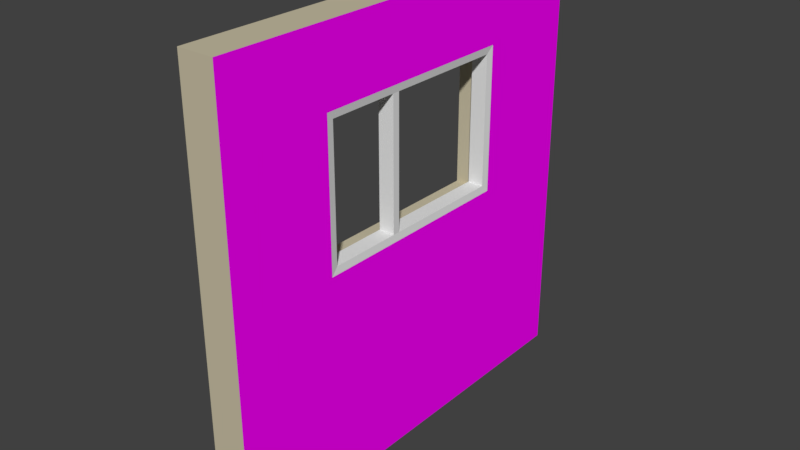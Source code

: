 # Source: Wall_Window_medium_3x3x0.25.blend  (saved by Blender 2.78.0; exported with 4.5.12 LTS)
import bpy
from mathutils import Matrix  # noqa: F401  (used for matrix-valued properties, if any)

bpy.ops.wm.read_factory_settings(use_empty=True)
scene = bpy.context.scene
scene.name = 'Scene'

# ---- collections
col_collection_1 = bpy.data.collections.new('Collection 1'); scene.collection.children.link(col_collection_1)
col_collection_1.hide_render = True
col_collection_1.hide_viewport = True
col_collection_2 = bpy.data.collections.new('Collection 2'); scene.collection.children.link(col_collection_2)

# ---- images (referenced by path relative to the original .blend; pixels are not part of the script)
import os
ASSET_DIR = os.environ.get("B2B_ASSET_DIR", "")  # directory of the original .blend (textures are referenced by path, not embedded)
HERE = os.path.dirname(os.path.abspath(__file__))  # packed textures are extracted next to this script under _unpacked/

def load_image(name, relpath, width, height, colorspace="sRGB"):
    """Load a texture the original file referenced (path relative to the .blend, or extracted next to this script)."""
    p = next((c for c in (os.path.join(HERE, relpath), os.path.join(ASSET_DIR, relpath)) if relpath and os.path.exists(c)), "")
    if p:
        img = bpy.data.images.load(p, check_existing=True)
        img.name = name
    else:  # same state as the original file: an image datablock whose file is absent (Cycles renders it pink)
        img = bpy.data.images.new(name, width, height)
        img.source = "FILE"
        img.filepath = "//" + (relpath or name)
    img.colorspace_settings.name = colorspace
    return img
img_brickwork_texture_jpg = load_image('brickwork-texture.jpg', 'brickwork-texture.jpg', 1024, 1024, 'sRGB')

# ---- materials (node trees are filled in below, after node groups)
mat_interior_paint = bpy.data.materials.new('Interior Paint')
mat_interior_paint.alpha_threshold = 0.0
mat_interior_paint.roughness = 0.5
mat_brickwork = bpy.data.materials.new('Brickwork')
mat_brickwork.alpha_threshold = 0.0
mat_brickwork.roughness = 0.5
mat_matt_window = bpy.data.materials.new('Matt Window')
mat_matt_window.alpha_threshold = 0.0
mat_matt_window.roughness = 0.5

# ---- material node trees
mat_interior_paint.use_nodes = True; mat_interior_paint.node_tree.nodes.clear()
_N = mat_interior_paint.node_tree.nodes; _L = mat_interior_paint.node_tree.links
n0 = _N.new('ShaderNodeOutputMaterial'); n0.name = 'Material Output'; n0.location = (300, 300)
n1 = _N.new('ShaderNodeBsdfDiffuse'); n1.name = 'Diffuse BSDF'; n1.location = (10, 300)
n1.inputs[0].default_value = (0.5776, 0.521, 0.3712, 1.0)
_L.new(n1.outputs[0], n0.inputs[0])
n0.is_active_output = True
mat_brickwork.use_nodes = True; mat_brickwork.node_tree.nodes.clear()
_N = mat_brickwork.node_tree.nodes; _L = mat_brickwork.node_tree.links
n0 = _N.new('ShaderNodeOutputMaterial'); n0.name = 'Material Output'; n0.location = (300, 300)
n1 = _N.new('ShaderNodeBsdfDiffuse'); n1.name = 'Diffuse BSDF'; n1.location = (10, 300)
n2 = _N.new('ShaderNodeTexImage'); n2.name = 'Image Texture'; n2.location = (-180, 300)
n2.width = 140
n2.image = img_brickwork_texture_jpg
_L.new(n1.outputs[0], n0.inputs[0])
_L.new(n2.outputs[0], n1.inputs[0])
n0.is_active_output = True
mat_matt_window.use_nodes = True; mat_matt_window.node_tree.nodes.clear()
_N = mat_matt_window.node_tree.nodes; _L = mat_matt_window.node_tree.links
n0 = _N.new('ShaderNodeOutputMaterial'); n0.name = 'Material Output'; n0.location = (300, 300)
n1 = _N.new('ShaderNodeBsdfDiffuse'); n1.name = 'Diffuse BSDF'; n1.location = (10, 300)
_L.new(n1.outputs[0], n0.inputs[0])
n0.is_active_output = True

# ---- world
world_world = bpy.data.worlds.new('World'); scene.world = world_world
world_world.color = (0.05088, 0.05088, 0.05088)
world_world.use_sun_shadow = False
world_world.sun_shadow_jitter_overblur = 0.0
world_world.cycles.sampling_method = 'MANUAL'

# ---- meshes
me_wall_window_offset2x2_5x_25 = bpy.data.meshes.new('Wall Window_Offset2x2.5x.25')
me_wall_window_offset2x2_5x_25.from_pydata([(0.0, 0.0, 0.0), (0.0, 0.0, 2.5), (0.0, 2.0, 2.5), (0.0, 2.0, 0.0), (0.25, 2.0, 2.5), (0.25, 0.0, 2.5), (0.25, 2.0, 0.0), (0.25, 0.0, 0.0), (0.0, 1.75, 2.5), (0.0, 0.45, 2.5), (0.25, 1.75, 2.5), (0.25, 0.45, 2.5), (0.0, 0.45, 0.0), (0.0, 1.75, 0.0), (0.25, 0.45, 0.0), (0.25, 1.75, 0.0), (0.0, 0.0, 2.0), (0.0, 0.0, 1.0), (0.0, 2.0, 1.0), (0.0, 2.0, 2.0), (0.25, 2.0, 1.0), (0.25, 2.0, 2.0), (0.25, 0.0, 2.0), (0.25, 0.0, 1.0), (0.0, 1.75, 1.0), (0.0, 1.75, 2.0), (0.0, 0.45, 1.0), (0.0, 0.45, 2.0), (0.25, 1.75, 2.0), (0.25, 1.75, 1.0), (0.25, 0.45, 2.0), (0.25, 0.45, 1.0), (0.125, 1.75, 1.0), (0.125, 1.75, 2.0), (0.125, 0.45, 1.0), (0.125, 0.45, 2.0)], [], [(18, 20, 6, 3), (22, 5, 1, 16), (31, 23, 7, 14), (34, 26, 27, 35), (13, 3, 6, 15), (9, 1, 5, 11), (26, 12, 0, 17), (18, 3, 13, 24), (24, 13, 12, 26), (2, 8, 10, 4), (8, 9, 11, 10), (0, 12, 14, 7), (12, 13, 15, 14), (20, 29, 15, 6), (29, 31, 14, 15), (10, 11, 30, 28), (22, 16, 17, 23), (4, 10, 28, 21), (21, 28, 29, 20), (8, 25, 27, 9), (0, 7, 23, 17), (2, 19, 25, 8), (19, 18, 24, 25), (9, 27, 16, 1), (27, 26, 17, 16), (11, 5, 22, 30), (30, 22, 23, 31), (2, 4, 21, 19), (19, 21, 20, 18), (33, 35, 27, 25), (24, 32, 33, 25), (24, 26, 34, 32), (30, 31, 34, 35), (29, 32, 34, 31), (28, 30, 35, 33), (28, 33, 32, 29)])
me_wall_window_offset2x2_5x_25.polygons.foreach_set('material_index', [0, 0, 1, 0, 0, 0, 0, 0, 0, 0, 0, 0, 0, 1, 1, 1, 0, 1, 1, 0, 0, 0, 0, 0, 0, 1, 1, 0, 0, 0, 0, 0, 0, 0, 0, 0])
_uv = me_wall_window_offset2x2_5x_25.uv_layers.new(name='UVMap')
_uv.uv.foreach_set('vector', [0.0, 0.0, 0.0, 0.0, 0.0, 0.0, 0.0, 0.0, 0.0, 0.0, 0.0, 0.0, 0.0, 0.0, 0.0, 0.0, 0.3812, 0.399, 0.2013, 0.399, 0.2013, -0.0008871, 0.3812, -0.0008871, 0.0, 0.0, 0.0, 0.0, 0.0, 0.0, 0.0, 0.0, 0.0, 0.0, 0.0, 0.0, 0.0, 0.0, 0.0, 0.0, 0.0, 0.0, 0.0, 0.0, 0.0, 0.0, 0.0, 0.0, 0.0, 0.0, 0.0, 0.0, 0.0, 0.0, 0.0, 0.0, 0.0, 0.0, 0.0, 0.0, 0.0, 0.0, 0.0, 0.0, 0.0, 0.0, 0.0, 0.0, 0.0, 0.0, 0.0, 0.0, 0.0, 0.0, 0.0, 0.0, 0.0, 0.0, 0.0, 0.0, 0.0, 0.0, 0.0, 0.0, 0.0, 0.0, 0.0, 0.0, 0.0, 0.0, 0.0, 0.0, 0.0, 0.0, 0.0, 0.0, 0.0, 0.0, 0.0, 0.0, 0.0, 0.0, 0.0, 0.0, 1.001, 0.399, 0.9011, 0.399, 0.9011, -0.0008871, 1.001, -0.0008871, 0.9011, 0.399, 0.3812, 0.399, 0.3812, -0.0008871, 0.9011, -0.0008871, 0.9011, 0.9989, 0.3812, 0.9989, 0.3812, 0.799, 0.9011, 0.799, 0.0, 0.0, 0.0, 0.0, 0.0, 0.0, 0.0, 0.0, 1.001, 0.9989, 0.9011, 0.9989, 0.9011, 0.799, 1.001, 0.799, 1.001, 0.799, 0.9011, 0.799, 0.9011, 0.399, 1.001, 0.399, 0.0, 0.0, 0.0, 0.0, 0.0, 0.0, 0.0, 0.0, 0.0, 0.0, 0.0, 0.0, 0.0, 0.0, 0.0, 0.0, 0.0, 0.0, 0.0, 0.0, 0.0, 0.0, 0.0, 0.0, 0.0, 0.0, 0.0, 0.0, 0.0, 0.0, 0.0, 0.0, 0.0, 0.0, 0.0, 0.0, 0.0, 0.0, 0.0, 0.0, 0.0, 0.0, 0.0, 0.0, 0.0, 0.0, 0.0, 0.0, 0.3812, 0.9989, 0.2013, 0.9989, 0.2013, 0.799, 0.3812, 0.799, 0.3812, 0.799, 0.2013, 0.799, 0.2013, 0.399, 0.3812, 0.399, 0.0, 0.0, 0.0, 0.0, 0.0, 0.0, 0.0, 0.0, 0.0, 0.0, 0.0, 0.0, 0.0, 0.0, 0.0, 0.0, 0.0, 0.0, 0.0, 0.0, 0.0, 0.0, 0.0, 0.0, 0.0, 0.0, 0.0, 0.0, 0.0, 0.0, 0.0, 0.0, 0.0, 0.0, 0.0, 0.0, 0.0, 0.0, 0.0, 0.0, 0.3812, 0.799, 0.3812, 0.399, 0.0, 0.0, 0.0, 0.0, 0.9011, 0.399, 0.0, 0.0, 0.0, 0.0, 0.3812, 0.399, 0.9011, 0.799, 0.3812, 0.799, 0.0, 0.0, 0.0, 0.0, 0.9011, 0.799, 0.0, 0.0, 0.0, 0.0, 0.9011, 0.399])
me_wall_window_offset2x2_5x_25.materials.append(mat_interior_paint)
me_wall_window_offset2x2_5x_25.materials.append(mat_brickwork)
me_wall_window_offset2x2_5x_25.materials.append(mat_matt_window)
me_wall_window_offset2x2_5x_25.use_remesh_preserve_volume = False
me_wall_window_offset2x2_5x_25.use_remesh_preserve_attributes = False
me_wall_window_offset2x2_5x_25.use_mirror_vertex_groups = False
me_wall_window_offset2x2_5x_25.update()
me_wall_window_medium3x3x_25 = bpy.data.meshes.new('Wall Window_Medium3x3x.25')
me_wall_window_medium3x3x_25.from_pydata([(0.0, 0.0, 0.0), (0.0, 0.0, 3.0), (0.0, 3.0, 3.0), (0.0, 3.0, 0.0), (0.25, 3.0, 3.0), (0.25, 0.0, 3.0), (0.25, 3.0, 0.0), (0.25, 0.0, 0.0), (0.0, 2.25, 3.0), (0.0, 0.75, 3.0), (0.25, 2.25, 3.0), (0.25, 0.75, 3.0), (0.0, 0.75, 0.0), (0.0, 2.25, 0.0), (0.25, 0.75, 0.0), (0.25, 2.25, 0.0), (0.0, 0.0, 2.5), (0.0, 0.0, 1.5), (0.0, 3.0, 1.5), (0.0, 3.0, 2.5), (0.25, 3.0, 1.5), (0.25, 3.0, 2.5), (0.25, 0.0, 2.5), (0.25, 0.0, 1.5), (0.0, 2.25, 1.5), (0.0, 2.25, 2.5), (0.0, 0.75, 1.5), (0.0, 0.75, 2.5), (0.25, 2.25, 2.5), (0.25, 2.25, 1.5), (0.25, 0.75, 2.5), (0.25, 0.75, 1.5), (0.125, 2.25, 1.5), (0.125, 2.25, 2.5), (0.125, 0.75, 1.5), (0.125, 0.75, 2.5), (0.132, 0.8, 2.45), (0.243, 0.8, 2.45), (0.243, 2.2, 2.45), (0.243, 2.2, 1.55), (0.243, 0.8, 1.55), (0.132, 2.2, 1.55), (0.132, 2.2, 2.45), (0.132, 0.8, 1.55), (0.0, 1.4, 0.0), (0.25, 1.4, 0.0), (0.25, 1.4, 1.5), (0.0, 1.4, 1.5), (0.125, 1.4, 1.5), (0.243, 1.3, 1.55), (0.132, 1.3, 1.55), (0.0, 1.4, 3.0), (0.25, 1.4, 3.0), (0.25, 1.4, 2.5), (0.0, 1.4, 2.5), (0.125, 1.4, 2.5), (0.243, 1.3, 2.45), (0.132, 1.3, 2.45), (0.132, 1.35, 1.55), (0.243, 1.35, 1.55), (0.243, 1.35, 2.45), (0.132, 1.35, 2.45)], [], [(18, 20, 6, 3), (33, 32, 41, 42), (22, 5, 1, 16), (31, 23, 7, 14), (34, 26, 27, 35), (13, 3, 6, 15), (9, 1, 5, 11), (30, 31, 40, 37), (26, 12, 0, 17), (18, 3, 13, 24), (47, 44, 12, 26), (2, 8, 10, 4), (51, 9, 11, 52), (0, 12, 14, 7), (44, 13, 15, 45), (20, 29, 15, 6), (46, 31, 14, 45), (52, 11, 30, 53), (22, 16, 17, 23), (4, 10, 28, 21), (21, 28, 29, 20), (51, 54, 27, 9), (0, 7, 23, 17), (2, 19, 25, 8), (19, 18, 24, 25), (9, 27, 16, 1), (27, 26, 17, 16), (11, 5, 22, 30), (30, 22, 23, 31), (2, 4, 21, 19), (19, 21, 20, 18), (55, 35, 27, 54), (48, 34, 43, 50), (24, 32, 33, 25), (46, 29, 39, 49), (47, 26, 34, 48), (50, 43, 40, 49), (41, 39, 38, 42), (56, 37, 36, 57), (40, 43, 36, 37), (29, 28, 38, 39), (53, 30, 37, 56), (34, 35, 36, 43), (55, 33, 42, 57), (41, 50, 49, 39), (24, 47, 48, 32), (31, 46, 49, 40), (32, 48, 50, 41), (29, 46, 45, 15), (12, 44, 45, 14), (24, 13, 44, 47), (35, 55, 57, 36), (28, 53, 56, 38), (38, 56, 57, 42), (33, 55, 54, 25), (8, 25, 54, 51), (10, 52, 53, 28), (8, 51, 52, 10), (57, 56, 60, 61), (58, 61, 60, 59), (50, 57, 61, 58), (49, 50, 58, 59), (56, 49, 59, 60), (57, 50, 49, 56)])
me_wall_window_medium3x3x_25.polygons.foreach_set('material_index', [1, 2, 0, 1, 0, 0, 0, 2, 0, 0, 0, 0, 0, 0, 0, 1, 1, 1, 0, 1, 1, 0, 0, 0, 0, 0, 0, 1, 1, 1, 1, 0, 2, 0, 2, 0, 2, 2, 2, 2, 2, 2, 2, 2, 2, 0, 2, 2, 1, 0, 0, 2, 2, 2, 0, 0, 1, 0, 2, 2, 2, 2, 2, 2])
_uv = me_wall_window_medium3x3x_25.uv_layers.new(name='UVMap')
_uv.uv.foreach_set('vector', [0.9999, 0.5, 0.9166, 0.5, 0.9166, 0.0001001, 0.9999, 0.0001001, 0.0, 0.0, 0.0, 0.0, 0.0, 0.0, 0.0, 0.0, 0.077, 0.7692, 0.077, 0.923, 9.606e-05, 0.923, 9.606e-05, 0.7692, 0.25, 0.5, 0.0001, 0.5, 9.998e-05, 0.0001, 0.25, 9.998e-05, 0.0, 0.0, 0.0, 0.0, 0.0, 0.0, 0.0, 0.0, 0.0, 0.0, 0.0, 0.0, 0.0, 0.0, 0.0, 0.0, 0.0, 0.0, 0.0, 0.0, 0.0, 0.0, 0.0, 0.0, 0.3812, 0.799, 0.3812, 0.399, 0.3812, 0.399, 0.3812, 0.799, 0.0, 0.0, 0.0, 0.0, 0.0, 0.0, 0.0, 0.0, 0.0, 0.0, 0.0, 0.0, 0.0, 0.0, 0.0, 0.0, 0.0, 0.0, 0.0, 0.0, 0.0, 0.0, 0.0, 0.0, 0.0, 0.0, 0.0, 0.0, 0.0, 0.0, 0.0, 0.0, 0.0, 0.0, 0.0, 0.0, 0.0, 0.0, 0.0, 0.0, 0.0, 0.0, 0.0, 0.0, 0.0, 0.0, 0.0, 0.0, 0.0, 0.0, 0.0, 0.0, 0.0, 0.0, 0.0, 0.0, 0.9999, 0.5, 0.7499, 0.5, 0.7499, 0.0001001, 0.9999, 0.0001, 0.4667, 0.5, 0.25, 0.5, 0.25, 9.998e-05, 0.4667, 0.0001, 0.4667, 0.9999, 0.2501, 0.9999, 0.2501, 0.8333, 0.4667, 0.8333, 0.077, 0.7692, 9.606e-05, 0.7692, 9.61e-05, 0.4615, 0.077, 0.4615, 0.9999, 0.9999, 0.7499, 0.9999, 0.7499, 0.8333, 0.9999, 0.8333, 0.9999, 0.8333, 0.7499, 0.8333, 0.7499, 0.5, 0.9999, 0.5, 0.0, 0.0, 0.0, 0.0, 0.0, 0.0, 0.0, 0.0, 9.614e-05, 9.606e-05, 0.077, 9.614e-05, 0.077, 0.4615, 9.61e-05, 0.4615, 0.0, 0.0, 0.0, 0.0, 0.0, 0.0, 0.0, 0.0, 0.0, 0.0, 0.0, 0.0, 0.0, 0.0, 0.0, 0.0, 0.0, 0.0, 0.0, 0.0, 0.0, 0.0, 0.0, 0.0, 0.0, 0.0, 0.0, 0.0, 0.0, 0.0, 0.0, 0.0, 0.2501, 0.9999, 0.0001, 0.9999, 0.0001, 0.8333, 0.2501, 0.8333, 0.2501, 0.8333, 0.0001, 0.8333, 0.0001, 0.5, 0.25, 0.5, 0.9999, 0.9999, 0.9166, 0.9999, 0.9166, 0.8333, 0.9999, 0.8333, 0.9999, 0.8333, 0.9166, 0.8333, 0.9166, 0.5, 0.9999, 0.5, 0.0, 0.0, 0.0, 0.0, 0.0, 0.0, 0.0, 0.0, 0.0, 0.0, 0.0, 0.0, 0.0, 0.0, 0.0, 0.0, 0.0, 0.0, 0.0, 0.0, 0.0, 0.0, 0.0, 0.0, 0.6412, 0.399, 0.9011, 0.399, 0.9011, 0.399, 0.6412, 0.399, 0.0, 0.0, 0.0, 0.0, 0.0, 0.0, 0.0, 0.0, 0.0, 0.0, 0.0, 0.0, 0.0, 0.0, 0.0, 0.0, 0.0, 0.0, 0.0, 0.0, 0.0, 0.0, 0.0, 0.0, 0.0, 0.0, 0.0, 0.0, 0.0, 0.0, 0.0, 0.0, 0.0, 0.0, 0.0, 0.0, 0.0, 0.0, 0.0, 0.0, 0.9011, 0.399, 0.9011, 0.799, 0.9011, 0.799, 0.9011, 0.399, 0.6412, 0.799, 0.3812, 0.799, 0.3812, 0.799, 0.6412, 0.799, 0.0, 0.0, 0.0, 0.0, 0.0, 0.0, 0.0, 0.0, 0.0, 0.0, 0.0, 0.0, 0.0, 0.0, 0.0, 0.0, 0.0, 0.0, 0.0, 0.0, 0.0, 0.0, 0.0, 0.0, 0.0, 0.0, 0.0, 0.0, 0.0, 0.0, 0.0, 0.0, 0.3812, 0.399, 0.6412, 0.399, 0.6412, 0.399, 0.3812, 0.399, 0.0, 0.0, 0.0, 0.0, 0.0, 0.0, 0.0, 0.0, 0.7499, 0.5, 0.4667, 0.5, 0.4667, 0.0001, 0.7499, 0.0001001, 0.0, 0.0, 0.0, 0.0, 0.0, 0.0, 0.0, 0.0, 0.0, 0.0, 0.0, 0.0, 0.0, 0.0, 0.0, 0.0, 0.0, 0.0, 0.0, 0.0, 0.0, 0.0, 0.0, 0.0, 0.9011, 0.799, 0.6412, 0.799, 0.6412, 0.799, 0.9011, 0.799, 0.0, 0.0, 0.0, 0.0, 0.0, 0.0, 0.0, 0.0, 0.0, 0.0, 0.0, 0.0, 0.0, 0.0, 0.0, 0.0, 0.0, 0.0, 0.0, 0.0, 0.0, 0.0, 0.0, 0.0, 0.7499, 0.9999, 0.4667, 0.9999, 0.4667, 0.8333, 0.7499, 0.8333, 0.0, 0.0, 0.0, 0.0, 0.0, 0.0, 0.0, 0.0, 0.0, 0.0, 0.0, 0.0, 0.0, 0.0, 0.0, 0.0, 0.0, 0.0, 0.0, 0.0, 0.0, 0.0, 0.0, 0.0, 0.0, 0.0, 0.0, 0.0, 0.0, 0.0, 0.0, 0.0, 0.0, 0.0, 0.0, 0.0, 0.0, 0.0, 0.0, 0.0, 0.0, 0.0, 0.0, 0.0, 0.0, 0.0, 0.0, 0.0, 0.0, 0.0, 0.0, 0.0, 0.0, 0.0, 0.0, 0.0])
me_wall_window_medium3x3x_25.materials.append(mat_interior_paint)
me_wall_window_medium3x3x_25.materials.append(mat_brickwork)
me_wall_window_medium3x3x_25.materials.append(mat_matt_window)
me_wall_window_medium3x3x_25.use_remesh_preserve_volume = False
me_wall_window_medium3x3x_25.use_remesh_preserve_attributes = False
me_wall_window_medium3x3x_25.use_mirror_vertex_groups = False
me_wall_window_medium3x3x_25.update()

# ---- objects
ob_sm_wall_window_offset_2x2_5x0_25 = bpy.data.objects.new('SM_Wall_Window_Offset_2x2.5x0.25', me_wall_window_offset2x2_5x_25)
ob_lod_b_sm_wall_window_medium_3x3x0_25 = bpy.data.objects.new('LOD_B_SM_Wall_Window_Medium_3x3x0.25', me_wall_window_medium3x3x_25)

# ---- transforms, parenting, visibility, modifiers, constraints
ob_sm_wall_window_offset_2x2_5x0_25.location = (0.004772, 0.002612, -0.006643)
ob_sm_wall_window_offset_2x2_5x0_25.lineart.crease_threshold = 0.0
ob_lod_b_sm_wall_window_medium_3x3x0_25.location = (0.0, 0.0, 0.0)
ob_lod_b_sm_wall_window_medium_3x3x0_25.lineart.crease_threshold = 0.0

# ---- collection membership
col_collection_1.objects.link(ob_sm_wall_window_offset_2x2_5x0_25)
col_collection_2.objects.link(ob_lod_b_sm_wall_window_medium_3x3x0_25)

# ---- scene / render settings (as saved in the file)
scene.frame_start = 1; scene.frame_end = 250; scene.frame_set(1)
scene.render.engine = 'CYCLES'
scene.render.resolution_percentage = 50
scene.render.dither_intensity = 0.0
scene.cycles.use_denoising = False
scene.cycles.samples = 128
scene.cycles.sampling_pattern = 'TABULATED_SOBOL'
scene.cycles.light_sampling_threshold = 0.0
scene.cycles.use_adaptive_sampling = False
scene.cycles.use_light_tree = False
scene.cycles.blur_glossy = 0.0
scene.cycles.sample_clamp_indirect = 0.0
scene.view_settings.view_transform = 'Standard'
bpy.context.view_layer.update()

# ---- added for rendering (the .blend has no active camera and no usable light): camera, sun
cam_auto = bpy.data.cameras.new('AutoCamera')
cam_auto.lens = 50.0
cam_auto.sensor_width = 36.0
cam_auto.clip_end = 1000.0
ob_auto_camera = bpy.data.objects.new('AutoCamera', cam_auto)
scene.collection.objects.link(ob_auto_camera)
ob_auto_camera.location = (4.0572, -3.21865, 4.64576)
ob_auto_camera.rotation_euler = (1.09748, -7.21219e-08, 0.694738)
scene.camera = ob_auto_camera
light_auto_sun = bpy.data.lights.new('AutoSun', 'SUN')
light_auto_sun.energy = 3.0
light_auto_sun.angle = 0.0523599
ob_auto_sun = bpy.data.objects.new('AutoSun', light_auto_sun)
scene.collection.objects.link(ob_auto_sun)
ob_auto_sun.rotation_euler = (0.872665, 0.174533, 0.523599)
bpy.context.view_layer.update()
